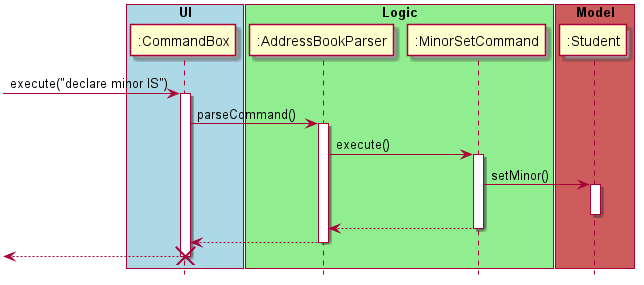

The diagram above was rendered by PlantUML. Its source (embedded in the PNG):
@startuml
hide footbox
box "UI" #LightBlue
	participant ":CommandBox"
    [-> ":CommandBox": execute("declare minor IS")
    activate ":CommandBox"
end box
box "Logic" #LightGreen
    participant ":AddressBookParser"
    
    ":CommandBox" -> ":AddressBookParser": parseCommand()
    activate ":AddressBookParser"
    
    ":AddressBookParser" -> ":MinorSetCommand": execute()
    activate ":MinorSetCommand"
    
end box
box "Model" #IndianRed
	participant ":Student"
    ":MinorSetCommand" -> ":Student": setMinor()
    activate ":Student"
    deactivate ":Student"
end box
    ":MinorSetCommand" --> ":AddressBookParser"
    deactivate ":MinorSetCommand"
    ":AddressBookParser" --> ":CommandBox"
    deactivate ":AddressBookParser"
    [<-- ":CommandBox"
    destroy ":CommandBox"


@enduml